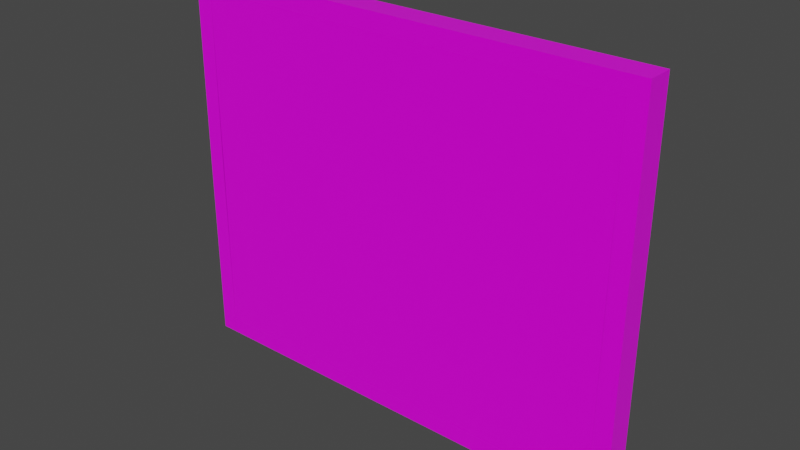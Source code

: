 # Source: painting_small.blend  (saved by Blender 3.4.6; exported with 4.5.12 LTS)
import bpy
from mathutils import Matrix  # noqa: F401  (used for matrix-valued properties, if any)

bpy.ops.wm.read_factory_settings(use_empty=True)
scene = bpy.context.scene
scene.name = 'Scene'

# ---- collections
col_collection = bpy.data.collections.new('Collection'); scene.collection.children.link(col_collection)

# ---- images (referenced by path relative to the original .blend; pixels are not part of the script)
import os
ASSET_DIR = os.environ.get("B2B_ASSET_DIR", "")  # directory of the original .blend (textures are referenced by path, not embedded)
HERE = os.path.dirname(os.path.abspath(__file__))  # packed textures are extracted next to this script under _unpacked/

def load_image(name, relpath, width, height, colorspace="sRGB"):
    """Load a texture the original file referenced (path relative to the .blend, or extracted next to this script)."""
    p = next((c for c in (os.path.join(HERE, relpath), os.path.join(ASSET_DIR, relpath)) if relpath and os.path.exists(c)), "")
    if p:
        img = bpy.data.images.load(p, check_existing=True)
        img.name = name
    else:  # same state as the original file: an image datablock whose file is absent (Cycles renders it pink)
        img = bpy.data.images.new(name, width, height)
        img.source = "FILE"
        img.filepath = "//" + (relpath or name)
    img.colorspace_settings.name = colorspace
    return img
img_pepe_classic_jpg = load_image('pepe_classic.jpg', 'pepe_classic.jpg', 1024, 1024, 'sRGB')
img_wood_table_001_diff_4k_jpg = load_image('wood_table_001_diff_4k.jpg', 'wood_table_001_diff_4k.jpg', 1024, 1024, 'sRGB')
img_wood_table_001_rough_4k_jpg = load_image('wood_table_001_rough_4k.jpg', 'wood_table_001_rough_4k.jpg', 1024, 1024, 'sRGB')

# ---- materials (node trees are filled in below, after node groups)
mat_material = bpy.data.materials.new('Material')
mat_material.alpha_threshold = 0.0
mat_material.use_transparent_shadow = False
mat_material.roughness = 0.5
mat_material.line_color = (0.0, 0.0, 0.0, 1.0)
mat_woodframe = bpy.data.materials.new('WoodFrame')
mat_woodframe.use_transparent_shadow = False

# ---- node groups
ng_auto_smooth = bpy.data.node_groups.new('Auto Smooth', 'GeometryNodeTree')
_s = ng_auto_smooth.interface.new_socket(name='Geometry', in_out='OUTPUT', socket_type='NodeSocketGeometry')
_s = ng_auto_smooth.interface.new_socket(name='Geometry', in_out='INPUT', socket_type='NodeSocketGeometry')
_s = ng_auto_smooth.interface.new_socket(name='Angle', in_out='INPUT', socket_type='NodeSocketFloat')
_s.subtype = 'ANGLE'
_s.min_value = 0.0
_s.max_value = 3.142
ng_auto_smooth.is_modifier = True
_N = ng_auto_smooth.nodes; _L = ng_auto_smooth.links
n0 = _N.new('NodeGroupOutput'); n0.name = 'Group Output'; n0.location = (480, -100)
n1 = _N.new('NodeGroupInput'); n1.name = 'Group Input'; n1.location = (-420, -300)
n2 = _N.new('NodeGroupInput'); n2.name = 'Group Input.001'; n2.location = (-60, -100)
n3 = _N.new('GeometryNodeSetShadeSmooth'); n3.name = 'Set Shade Smooth'; n3.location = (120, -100)
n3.domain = 'EDGE'
n4 = _N.new('GeometryNodeSetShadeSmooth'); n4.name = 'Set Shade Smooth.001'; n4.location = (300, -100)
n5 = _N.new('GeometryNodeInputMeshEdgeAngle'); n5.name = 'Edge Angle'; n5.location = (-420, -220)
n6 = _N.new('GeometryNodeInputEdgeSmooth'); n6.name = 'Is Edge Smooth'; n6.location = (-60, -160)
n7 = _N.new('GeometryNodeInputShadeSmooth'); n7.name = 'Is Face Smooth'; n7.location = (-240, -340)
n8 = _N.new('FunctionNodeBooleanMath'); n8.name = 'Boolean Math'; n8.location = (-60, -220)
n9 = _N.new('FunctionNodeCompare'); n9.name = 'Compare'; n9.location = (-240, -180)
n9.operation = 'LESS_EQUAL'
_L.new(n5.outputs[0], n9.inputs[0])
_L.new(n4.outputs[0], n0.inputs[0])
_L.new(n1.outputs[1], n9.inputs[1])
_L.new(n9.outputs[0], n8.inputs[0])
_L.new(n7.outputs[0], n8.inputs[1])
_L.new(n2.outputs[0], n3.inputs[0])
_L.new(n6.outputs[0], n3.inputs[1])
_L.new(n3.outputs[0], n4.inputs[0])
_L.new(n8.outputs[0], n3.inputs[2])
n0.is_active_output = True

# ---- material node trees
mat_material.use_nodes = True; mat_material.node_tree.nodes.clear()
_N = mat_material.node_tree.nodes; _L = mat_material.node_tree.links
n0 = _N.new('ShaderNodeOutputMaterial'); n0.name = 'Material Output'; n0.location = (195, 301)
n1 = _N.new('ShaderNodeTexImage'); n1.name = 'Image Texture'; n1.location = (-413, 283)
n1.image = img_pepe_classic_jpg
n2 = _N.new('ShaderNodeBsdfPrincipled'); n2.name = 'Principled BSDF'; n2.location = (-95, 301)
n2.distribution = 'GGX'
n2.subsurface_method = 'RANDOM_WALK_SKIN'
n2.inputs[2].default_value = 0.2412
n2.inputs[3].default_value = 1.45
n2.inputs[27].default_value = (0.0, 0.0, 0.0, 1.0)
n2.inputs[28].default_value = 1.0
_L.new(n2.outputs[0], n0.inputs[0])
_L.new(n1.outputs[0], n2.inputs[0])
n0.is_active_output = True
mat_woodframe.use_nodes = True; mat_woodframe.node_tree.nodes.clear()
_N = mat_woodframe.node_tree.nodes; _L = mat_woodframe.node_tree.links
n0 = _N.new('ShaderNodeTexImage'); n0.name = 'Image Texture'; n0.location = (-593, 499)
n0.image = img_wood_table_001_diff_4k_jpg
n1 = _N.new('ShaderNodeOutputMaterial'); n1.name = 'Material Output'; n1.location = (75, 433)
n2 = _N.new('ShaderNodeBsdfPrincipled'); n2.name = 'Principled BSDF'; n2.location = (-269, 431)
n2.distribution = 'GGX'
n2.subsurface_method = 'RANDOM_WALK_SKIN'
n2.inputs[3].default_value = 1.45
n2.inputs[27].default_value = (0.0, 0.0, 0.0, 1.0)
n2.inputs[28].default_value = 1.0
n3 = _N.new('ShaderNodeTexImage'); n3.name = 'Image Texture.001'; n3.location = (-614, 187)
n3.image = img_wood_table_001_rough_4k_jpg
_L.new(n0.outputs[0], n2.inputs[0])
_L.new(n2.outputs[0], n1.inputs[0])
_L.new(n3.outputs[0], n2.inputs[2])
n1.is_active_output = True

# ---- world
world_world = bpy.data.worlds.new('World'); scene.world = world_world
world_world.use_nodes = True; world_world.node_tree.nodes.clear()
_N = world_world.node_tree.nodes; _L = world_world.node_tree.links
n0 = _N.new('ShaderNodeOutputWorld'); n0.name = 'World Output'; n0.location = (300, 300)
n1 = _N.new('ShaderNodeBackground'); n1.name = 'Background'; n1.location = (10, 300)
n1.inputs[0].default_value = (0.05088, 0.05088, 0.05088, 1.0)
_L.new(n1.outputs[0], n0.inputs[0])
n0.is_active_output = True
world_world.color = (0.05088, 0.05088, 0.05088)
world_world.use_sun_shadow = False
world_world.sun_shadow_jitter_overblur = 0.0

# ---- meshes
me_cube = bpy.data.meshes.new('Cube')
me_cube.from_pydata([(50.0, 4.173, 6.209), (50.0, 4.0, -75.2), (50.0, 0.173, 6.209), (50.0, 0.0, -75.2), (-50.0, 4.173, 6.209), (-50.0, 4.0, -75.2), (-50.0, 0.173, 6.209), (-50.0, 0.0, -75.2)], [], [(0, 4, 6, 2), (3, 2, 6, 7), (7, 6, 4, 5), (5, 1, 3, 7), (1, 0, 2, 3), (5, 4, 0, 1)])
_uv = me_cube.uv_layers.new(name='UVMap')
_uv.uv.foreach_set('vector', [0.006037, 0.1383, 0.006037, -0.6408, 0.04499, -0.6408, 0.04499, 0.1383, 0.8378, 0.1383, 0.04499, 0.1383, 0.04499, -0.6408, 0.8378, -0.6408, 0.8378, -0.6408, 0.04499, -0.6408, 0.04491, -0.672, 0.8378, -0.672, 0.8768, -0.6408, 0.8768, 0.1383, 0.8378, 0.1383, 0.8378, -0.6408, 0.8378, 0.1695, 0.04491, 0.1695, 0.04499, 0.1383, 0.8378, 0.1383, 0.98, 0.1695, 0.98, 0.8038, 0.006037, 0.8038, 0.006037, 0.1695])
me_cube.materials.append(mat_material)
me_cube.use_mirror_vertex_groups = False
me_cube.update()
me_cube_001 = bpy.data.meshes.new('Cube.001')
me_cube_001.from_pydata([(50.0, 0.0, -79.2), (50.0, 0.0, -75.2), (50.0, 6.0, -79.2), (0.0, 6.0, -79.2), (0.0, 0.0, -79.2), (0.0, 0.0, -75.2), (54.0, 0.0, -79.2), (54.0, 0.0, -75.2), (54.0, 6.0, -79.2), (50.0, 0.0, -35.0), (54.0, 0.0, -35.0), (50.0, 5.853, -77.27), (0.0, 5.853, -77.27), (52.07, 5.853, -35.0), (50.0, 5.427, -76.44), (0.0, 5.427, -76.44), (50.15, 3.927, -35.0), (50.0, 4.763, -75.77), (0.0, 4.763, -75.77), (51.24, 5.427, -35.0), (50.0, 3.927, -75.35), (0.0, 3.927, -75.35), (50.0, 3.0, -35.0), (50.0, 3.0, -75.2), (0.0, 3.0, -75.2), (54.0, 6.0, -35.0), (51.24, 5.427, -76.44), (50.15, 3.927, -75.35), (52.07, 5.853, -77.27), (50.57, 4.763, -75.77), (50.57, 4.763, -35.0), (-50.0, 0.0, -79.2), (-50.0, 0.0, -75.2), (-50.0, 6.0, -79.2), (-54.0, 0.0, -79.2), (-54.0, 0.0, -75.2), (-54.0, 6.0, -79.2), (-50.0, 0.0, -35.0), (-54.0, 0.0, -35.0), (-50.0, 5.853, -77.27), (-52.07, 5.853, -35.0), (-50.0, 5.427, -76.44), (-50.15, 3.927, -35.0), (-50.0, 4.763, -75.77), (-51.24, 5.427, -35.0), (-50.0, 3.927, -75.35), (-50.0, 3.0, -35.0), (-50.0, 3.0, -75.2), (-54.0, 6.0, -35.0), (-51.24, 5.427, -76.44), (-50.15, 3.927, -75.35), (-52.07, 5.853, -77.27), (-50.57, 4.763, -75.77), (-50.57, 4.763, -35.0), (50.0, 0.173, 10.21), (50.0, 0.173, 6.209), (50.0, 6.173, 10.21), (6.525e-07, 6.173, 10.21), (6.525e-07, 0.173, 10.21), (6.525e-07, 0.173, 6.209), (54.0, 0.173, 10.21), (54.0, 0.173, 6.209), (54.0, 6.173, 10.21), (50.0, 6.026, 8.282), (6.525e-07, 6.026, 8.282), (50.0, 5.6, 7.445), (6.525e-07, 5.6, 7.445), (50.0, 4.936, 6.782), (6.525e-07, 4.936, 6.782), (50.0, 4.1, 6.355), (6.525e-07, 4.1, 6.355), (50.0, 3.173, 6.209), (6.525e-07, 3.173, 6.209), (51.24, 5.6, 7.445), (50.15, 4.1, 6.355), (52.07, 6.026, 8.282), (50.57, 4.936, 6.782), (-50.0, 0.173, 10.21), (-50.0, 0.173, 6.209), (-50.0, 6.173, 10.21), (-54.0, 0.173, 10.21), (-54.0, 0.173, 6.209), (-54.0, 6.173, 10.21), (-50.0, 6.026, 8.282), (-50.0, 5.6, 7.445), (-50.0, 4.936, 6.782), (-50.0, 4.1, 6.355), (-50.0, 3.173, 6.209), (-51.24, 5.6, 7.445), (-50.15, 4.1, 6.355), (-52.07, 6.026, 8.282), (-50.57, 4.936, 6.782)], [], [(3, 2, 0, 4), (0, 1, 5, 4), (1, 0, 6, 7), (0, 2, 8, 6), (1, 7, 10, 9), (28, 26, 19, 13), (2, 3, 12, 11), (8, 28, 13, 25), (11, 12, 15, 14), (27, 23, 22, 16), (14, 15, 18, 17), (29, 27, 16, 30), (17, 18, 21, 20), (26, 29, 30, 19), (20, 21, 24, 23), (23, 27, 20), (26, 28, 11, 14), (27, 29, 17, 20), (28, 8, 2, 11), (29, 26, 14, 17), (8, 25, 10, 7, 6), (3, 4, 31, 33), (31, 4, 5, 32), (32, 35, 34, 31), (31, 34, 36, 33), (32, 37, 38, 35), (51, 40, 44, 49), (33, 39, 12, 3), (36, 48, 40, 51), (39, 41, 15, 12), (50, 42, 46, 47), (41, 43, 18, 15), (52, 53, 42, 50), (43, 45, 21, 18), (49, 44, 53, 52), (45, 47, 24, 21), (47, 45, 50), (49, 41, 39, 51), (50, 45, 43, 52), (51, 39, 33, 36), (52, 43, 41, 49), (36, 34, 35, 38, 48), (57, 58, 54, 56), (54, 58, 59, 55), (55, 61, 60, 54), (54, 60, 62, 56), (55, 9, 10, 61), (75, 13, 19, 73), (56, 63, 64, 57), (62, 25, 13, 75), (63, 65, 66, 64), (74, 16, 22, 71), (65, 67, 68, 66), (76, 30, 16, 74), (67, 69, 70, 68), (73, 19, 30, 76), (69, 71, 72, 70), (71, 69, 74), (73, 65, 63, 75), (74, 69, 67, 76), (75, 63, 56, 62), (76, 67, 65, 73), (62, 60, 61, 10, 25), (57, 79, 77, 58), (77, 78, 59, 58), (78, 77, 80, 81), (77, 79, 82, 80), (78, 81, 38, 37), (90, 88, 44, 40), (79, 57, 64, 83), (82, 90, 40, 48), (83, 64, 66, 84), (89, 87, 46, 42), (84, 66, 68, 85), (91, 89, 42, 53), (85, 68, 70, 86), (88, 91, 53, 44), (86, 70, 72, 87), (87, 89, 86), (88, 90, 83, 84), (89, 91, 85, 86), (90, 82, 79, 83), (91, 88, 84, 85), (82, 48, 38, 81, 80)])
_uv = me_cube_001.uv_layers.new(name='UVMap')
_uv.uv.foreach_set('vector', [0.928, 0.4326, 0.928, 0.1219, 0.9645, 0.1219, 0.9645, 0.4326, 0.6571, 0.00506, 0.6571, 0.02991, 0.3465, 0.02991, 0.3465, 0.00506, 0.6571, 0.02991, 0.6571, 0.00506, 0.682, 0.00506, 0.682, 0.02991, 0.9645, 0.1219, 0.928, 0.1219, 0.928, 0.09709, 0.9645, 0.09709, 0.6571, 0.02991, 0.682, 0.02991, 0.682, 0.4971, 0.6571, 0.4971, 0.02673, 0.01703, 0.03193, 0.02223, 0.03193, 0.4971, 0.02673, 0.4971, 0.03961, 0.00506, 0.3502, 0.00506, 0.3502, 0.01703, 0.03961, 0.01703, 0.01476, 0.00506, 0.02673, 0.01703, 0.02673, 0.4971, 0.01476, 0.4971, 0.03961, 0.01703, 0.3502, 0.01703, 0.3502, 0.02223, 0.03961, 0.02223, 0.8578, 0.9892, 0.8519, 0.9883, 0.8519, 0.5212, 0.8578, 0.5212, 0.8741, 0.6801, 0.8741, 0.3695, 0.879, 0.3695, 0.879, 0.6801, 0.8634, 0.9919, 0.8578, 0.9892, 0.8578, 0.5212, 0.8634, 0.5212, 0.879, 0.6801, 0.879, 0.3695, 0.8847, 0.3695, 0.8847, 0.6801, 0.8683, 0.996, 0.8634, 0.9919, 0.8634, 0.5212, 0.8683, 0.5212, 0.8847, 0.6801, 0.8847, 0.3695, 0.8905, 0.3695, 0.8905, 0.6801, 0.8905, 0.6801, 0.8847, 0.681, 0.8847, 0.6801, 0.03193, 0.02223, 0.02673, 0.01703, 0.03961, 0.01703, 0.03961, 0.02223, 0.8847, 0.681, 0.879, 0.6837, 0.879, 0.6801, 0.8847, 0.6801, 0.02673, 0.01703, 0.01476, 0.00506, 0.03961, 0.00506, 0.03961, 0.01703, 0.879, 0.6837, 0.8741, 0.6878, 0.8741, 0.6801, 0.879, 0.6801, 0.7246, 0.005483, 0.7246, 0.4975, 0.6881, 0.4975, 0.6881, 0.03033, 0.6881, 0.005483, 0.928, 0.4326, 0.9645, 0.4326, 0.9645, 0.7432, 0.928, 0.7432, 0.03587, 0.00506, 0.3465, 0.00506, 0.3465, 0.02991, 0.03587, 0.02991, 0.03587, 0.02991, 0.01102, 0.02991, 0.01102, 0.00506, 0.03587, 0.00506, 0.9645, 0.7432, 0.9645, 0.768, 0.928, 0.768, 0.928, 0.7432, 0.03587, 0.02991, 0.03587, 0.4971, 0.01102, 0.4971, 0.01102, 0.02991, 0.6737, 0.01703, 0.6737, 0.4971, 0.6685, 0.4971, 0.6685, 0.02223, 0.6608, 0.00506, 0.6608, 0.01703, 0.3502, 0.01703, 0.3502, 0.00506, 0.6857, 0.00506, 0.6857, 0.4971, 0.6737, 0.4971, 0.6737, 0.01703, 0.6608, 0.01703, 0.6608, 0.02223, 0.3502, 0.02223, 0.3502, 0.01703, 0.901, 0.04916, 0.901, 0.5173, 0.8952, 0.5173, 0.8952, 0.05008, 0.8741, 0.05887, 0.879, 0.05887, 0.879, 0.3695, 0.8741, 0.3695, 0.9066, 0.04652, 0.9066, 0.5173, 0.901, 0.5173, 0.901, 0.04916, 0.879, 0.05887, 0.8847, 0.05887, 0.8847, 0.3695, 0.879, 0.3695, 0.9115, 0.0424, 0.9115, 0.5173, 0.9066, 0.5173, 0.9066, 0.04652, 0.8847, 0.05887, 0.8905, 0.05887, 0.8905, 0.3695, 0.8847, 0.3695, 0.8905, 0.05887, 0.8847, 0.05887, 0.8847, 0.05796, 0.6685, 0.02223, 0.6608, 0.02223, 0.6608, 0.01703, 0.6737, 0.01703, 0.8847, 0.05796, 0.8847, 0.05887, 0.879, 0.05887, 0.879, 0.05531, 0.6737, 0.01703, 0.6608, 0.01703, 0.6608, 0.00506, 0.6857, 0.00506, 0.879, 0.05531, 0.879, 0.05887, 0.8741, 0.05887, 0.8741, 0.05119, 0.7285, 0.003933, 0.765, 0.003933, 0.765, 0.02878, 0.765, 0.496, 0.7285, 0.496, 0.8339, 0.6583, 0.7974, 0.6583, 0.7974, 0.3477, 0.8339, 0.3477, 0.6571, 0.9891, 0.3465, 0.9891, 0.3465, 0.9643, 0.6571, 0.9643, 0.6571, 0.9643, 0.682, 0.9643, 0.682, 0.9891, 0.6571, 0.9891, 0.7974, 0.3477, 0.7974, 0.3228, 0.8339, 0.3228, 0.8339, 0.3477, 0.6571, 0.9643, 0.6571, 0.4971, 0.682, 0.4971, 0.682, 0.9643, 0.02673, 0.9771, 0.02673, 0.4971, 0.03193, 0.4971, 0.03193, 0.9719, 0.03961, 0.9891, 0.03961, 0.9771, 0.3502, 0.9771, 0.3502, 0.9891, 0.01476, 0.9891, 0.01476, 0.4971, 0.02673, 0.4971, 0.02673, 0.9771, 0.03961, 0.9771, 0.03961, 0.9719, 0.3502, 0.9719, 0.3502, 0.9771, 0.8578, 0.05307, 0.8578, 0.5212, 0.8519, 0.5212, 0.8519, 0.05399, 0.7873, 0.9796, 0.7824, 0.9796, 0.7824, 0.669, 0.7873, 0.669, 0.8634, 0.05043, 0.8634, 0.5212, 0.8578, 0.5212, 0.8578, 0.05307, 0.7824, 0.9796, 0.7768, 0.9796, 0.7768, 0.669, 0.7824, 0.669, 0.8683, 0.04631, 0.8683, 0.5212, 0.8634, 0.5212, 0.8634, 0.05043, 0.7768, 0.9796, 0.7709, 0.9796, 0.7709, 0.669, 0.7768, 0.669, 0.7709, 0.9796, 0.7768, 0.9796, 0.7768, 0.9805, 0.03193, 0.9719, 0.03961, 0.9719, 0.03961, 0.9771, 0.02673, 0.9771, 0.7768, 0.9805, 0.7768, 0.9796, 0.7824, 0.9796, 0.7824, 0.9832, 0.02673, 0.9771, 0.03961, 0.9771, 0.03961, 0.9891, 0.01476, 0.9891, 0.7824, 0.9832, 0.7824, 0.9796, 0.7873, 0.9796, 0.7873, 0.9873, 0.7246, 0.9895, 0.6881, 0.9895, 0.6881, 0.9647, 0.6881, 0.4975, 0.7246, 0.4975, 0.8339, 0.6583, 0.8339, 0.9689, 0.7974, 0.9689, 0.7974, 0.6583, 0.03587, 0.9891, 0.03587, 0.9643, 0.3465, 0.9643, 0.3465, 0.9891, 0.03587, 0.9643, 0.03587, 0.9891, 0.01102, 0.9891, 0.01102, 0.9643, 0.7974, 0.9689, 0.8339, 0.9689, 0.8339, 0.9937, 0.7974, 0.9937, 0.03587, 0.9643, 0.01102, 0.9643, 0.01102, 0.4971, 0.03587, 0.4971, 0.6737, 0.9771, 0.6685, 0.9719, 0.6685, 0.4971, 0.6737, 0.4971, 0.6608, 0.9891, 0.3502, 0.9891, 0.3502, 0.9771, 0.6608, 0.9771, 0.6857, 0.9891, 0.6737, 0.9771, 0.6737, 0.4971, 0.6857, 0.4971, 0.6608, 0.9771, 0.3502, 0.9771, 0.3502, 0.9719, 0.6608, 0.9719, 0.901, 0.9853, 0.8952, 0.9844, 0.8952, 0.5173, 0.901, 0.5173, 0.7873, 0.3584, 0.7873, 0.669, 0.7824, 0.669, 0.7824, 0.3584, 0.9066, 0.988, 0.901, 0.9853, 0.901, 0.5173, 0.9066, 0.5173, 0.7824, 0.3584, 0.7824, 0.669, 0.7768, 0.669, 0.7768, 0.3584, 0.9115, 0.9921, 0.9066, 0.988, 0.9066, 0.5173, 0.9115, 0.5173, 0.7768, 0.3584, 0.7768, 0.669, 0.7709, 0.669, 0.7709, 0.3584, 0.7709, 0.3584, 0.7768, 0.3575, 0.7768, 0.3584, 0.6685, 0.9719, 0.6737, 0.9771, 0.6608, 0.9771, 0.6608, 0.9719, 0.7768, 0.3575, 0.7824, 0.3548, 0.7824, 0.3584, 0.7768, 0.3584, 0.6737, 0.9771, 0.6857, 0.9891, 0.6608, 0.9891, 0.6608, 0.9771, 0.7824, 0.3548, 0.7873, 0.3507, 0.7873, 0.3584, 0.7824, 0.3584, 0.7285, 0.988, 0.7285, 0.496, 0.765, 0.496, 0.765, 0.9631, 0.765, 0.988])
me_cube_001.materials.append(mat_woodframe)
me_cube_001.update()

# ---- objects
ob_painting = bpy.data.objects.new('Painting', me_cube)
ob_frame = bpy.data.objects.new('Frame', me_cube_001)

# ---- transforms, parenting, visibility, modifiers, constraints
ob_painting.location = (0.0, 0.0, 0.0)
ob_painting.lock_rotations_4d = False
ob_painting.empty_display_type = 'ARROWS'
ob_painting.lineart.crease_threshold = 0.0
ob_frame.location = (0.0, 0.0, 0.0)
_m = ob_frame.modifiers.new('Auto Smooth', 'NODES')
_m.node_group = ng_auto_smooth
_gi = [s.identifier for s in ng_auto_smooth.interface.items_tree if s.item_type == 'SOCKET' and s.in_out == 'INPUT']
_m[_gi[1]] = 0.5236  # Angle

# ---- collection membership
col_collection.objects.link(ob_painting)
col_collection.objects.link(ob_frame)

# ---- scene / render settings (as saved in the file)
scene.frame_start = 1; scene.frame_end = 250; scene.frame_set(1)
scene.render.engine = 'BLENDER_EEVEE_NEXT'
scene.cycles.sampling_pattern = 'TABULATED_SOBOL'
scene.cycles.use_light_tree = False
scene.view_settings.view_transform = 'Filmic'
scene.unit_settings.scale_length = 0.01
bpy.context.view_layer.update()

# ---- added for rendering (the .blend has no active camera and no usable light): camera, sun
cam_auto = bpy.data.cameras.new('AutoCamera')
cam_auto.lens = 50.0
cam_auto.sensor_width = 36.0
cam_auto.clip_end = 2278.83
ob_auto_camera = bpy.data.objects.new('AutoCamera', cam_auto)
scene.collection.objects.link(ob_auto_camera)
ob_auto_camera.location = (129.848, -152.731, 69.3829)
ob_auto_camera.rotation_euler = (1.09748, -7.21219e-08, 0.694738)
scene.camera = ob_auto_camera
light_auto_sun = bpy.data.lights.new('AutoSun', 'SUN')
light_auto_sun.energy = 3.0
light_auto_sun.angle = 0.0523599
ob_auto_sun = bpy.data.objects.new('AutoSun', light_auto_sun)
scene.collection.objects.link(ob_auto_sun)
ob_auto_sun.rotation_euler = (0.872665, 0.174533, 0.523599)
bpy.context.view_layer.update()
